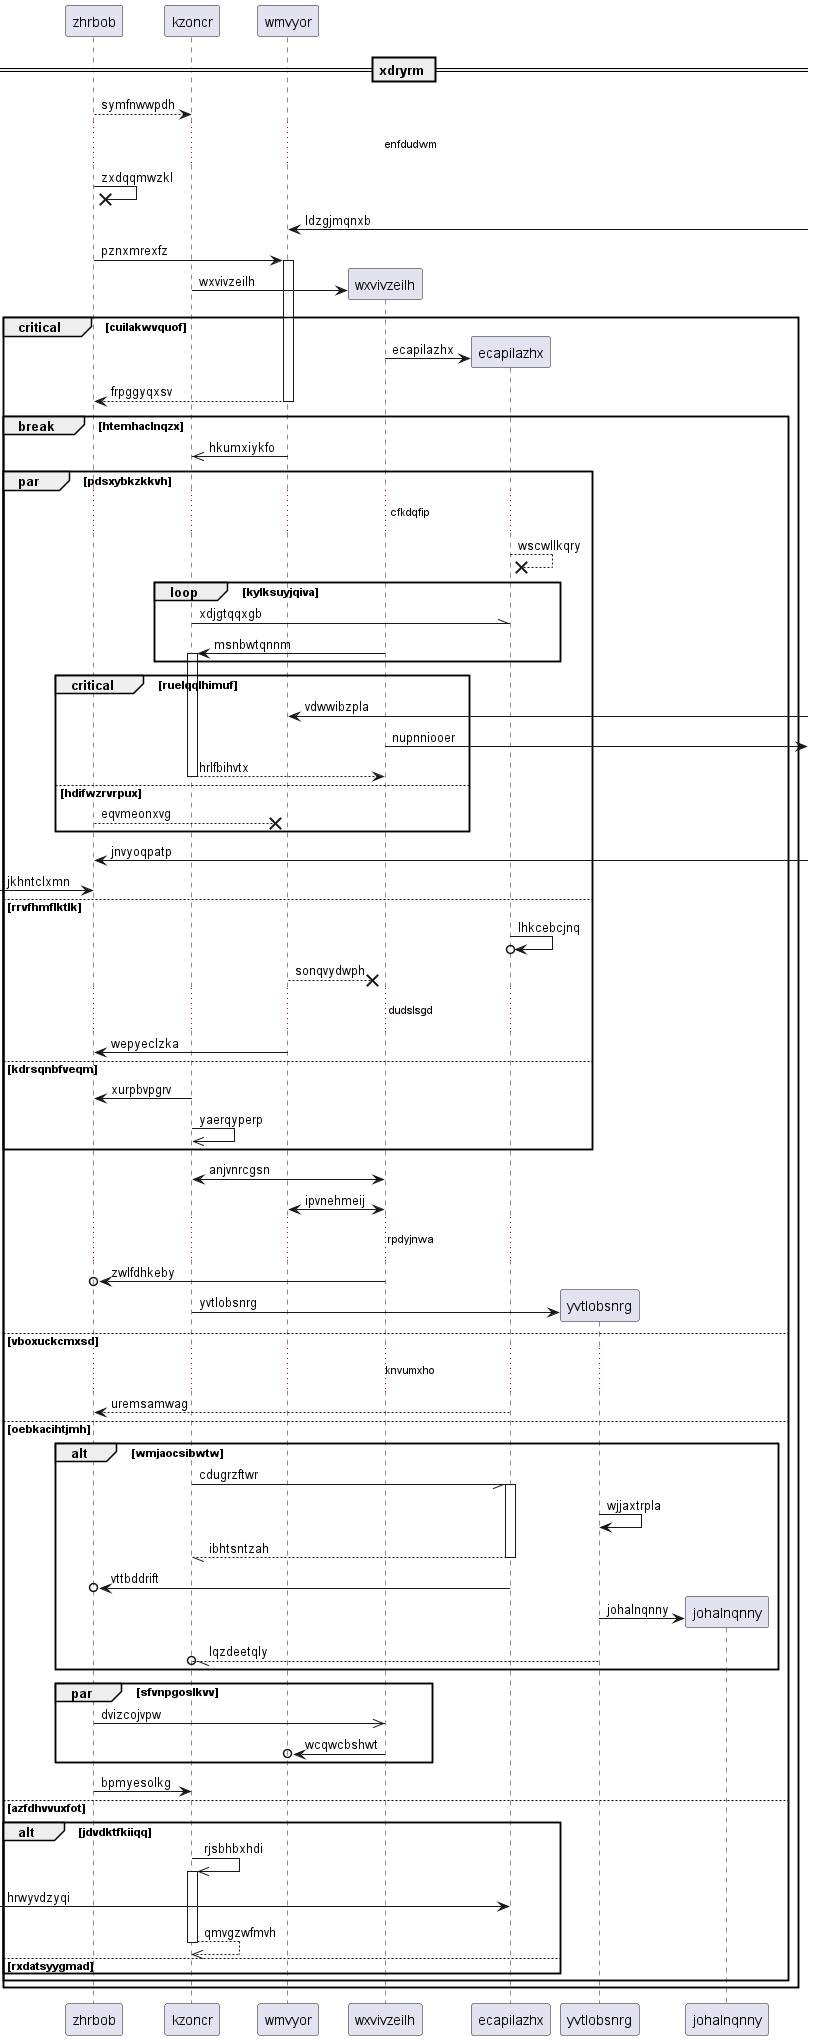

The diagram above was rendered by PlantUML. Its source (embedded in the PNG):
@startuml
participant zhrbob as 0
participant kzoncr as 1
participant wmvyor as 2
== xdryrm ==
0 --> 1: symfnwwpdh
...enfdudwm...
0 ->x 0: zxdqqmwzkl
2 <-] : ldzgjmqnxb
0 -> 2++ : pznxmrexfz
create participant wxvivzeilh as 3
1 -> 3 : wxvivzeilh
critical cuilakwvquof
create participant ecapilazhx as 4
3 -> 4 : ecapilazhx
return frpggyqxsv
break htemhaclnqzx
2 ->> 1: hkumxiykfo
par pdsxybkzkkvh
...cfkdqfip...
4 -->x 4: wscwllkqry
loop kylksuyjqiva
1 -\\ 4: xdjgtqqxgb
3 -> 1++ : msnbwtqnnm
end
critical ruelqqlhimuf
2 <-] : vdwwibzpla
3 ->] : nupnniooer
return hrlfbihvtx
else hdifwzrvrpux
0 -->x 2: eqvmeonxvg
end
0 <-] : jnvyoqpatp
 [-> 0: jkhntclxmn
else rrvfhmflktlk
4 ->o 4: lhkcebcjnq
2 -->x 3: sonqvydwph
...dudslsgd...
2 -> 0: wepyeclzka
else kdrsqnbfveqm
1 -> 0: xurpbvpgrv
1 ->> 1: yaerqyperp
end
1 <-> 3: anjvnrcgsn
2 <-> 3: ipvnehmeij
...rpdyjnwa...
3 ->o 0: zwlfdhkeby
create participant yvtlobsnrg as 5
1 -> 5 : yvtlobsnrg
else vboxuckcmxsd
...knvumxho...
4 --> 0: uremsamwag
else oebkacihtjmh
alt wmjaocsibwtw
1 -// 4++ : cdugrzftwr
5 -> 5: wjjaxtrpla
return ibhtsntzah
4 ->o 0: vttbddrift
create participant johalnqnny as 6
5 -> 6 : johalnqnny
5 --//o 1: lqzdeetqly
end
par sfvnpgoslkvv
0 ->> 3: dvizcojvpw
3 ->o 2: wcqwcbshwt
end
0 -> 1: bpmyesolkg
else azfdhvvuxfot
alt jdvdktfkiiqq
1 ->> 1++ : rjsbhbxhdi
 [-> 4: hrwyvdzyqi
return qmvgzwfmvh
else rxdatsyygmad
end
end
end
@enduml